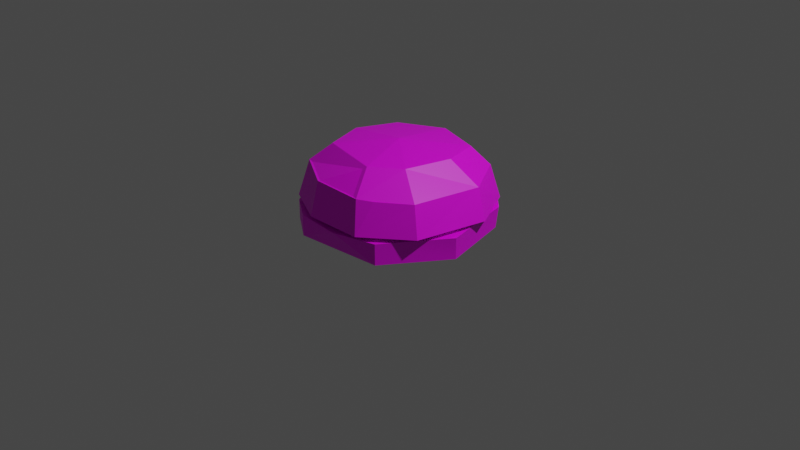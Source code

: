 # Source: Burger_1.blend  (saved by Blender 3.5.10; exported with 4.5.12 LTS)
import bpy
from mathutils import Matrix  # noqa: F401  (used for matrix-valued properties, if any)

bpy.ops.wm.read_factory_settings(use_empty=True)
scene = bpy.context.scene
scene.name = 'Scene'

# ---- collections
col_collection = bpy.data.collections.new('Collection'); scene.collection.children.link(col_collection)

# ---- images (referenced by path relative to the original .blend; pixels are not part of the script)
import os
ASSET_DIR = os.environ.get("B2B_ASSET_DIR", "")  # directory of the original .blend (textures are referenced by path, not embedded)
HERE = os.path.dirname(os.path.abspath(__file__))  # packed textures are extracted next to this script under _unpacked/

def load_image(name, relpath, width, height, colorspace="sRGB"):
    """Load a texture the original file referenced (path relative to the .blend, or extracted next to this script)."""
    p = next((c for c in (os.path.join(HERE, relpath), os.path.join(ASSET_DIR, relpath)) if relpath and os.path.exists(c)), "")
    if p:
        img = bpy.data.images.load(p, check_existing=True)
        img.name = name
    else:  # same state as the original file: an image datablock whose file is absent (Cycles renders it pink)
        img = bpy.data.images.new(name, width, height)
        img.source = "FILE"
        img.filepath = "//" + (relpath or name)
    img.colorspace_settings.name = colorspace
    return img
img_material_003_base_color_001 = load_image('Material.003 Base Color.001', 'Burger Cooked.png', 1024, 1024, 'sRGB')
img_burnt_001 = load_image('Burnt.001', 'Burnt.png', 1024, 1024, 'sRGB')
img_material_base_color = load_image('Material Base Color', '', 1024, 1024, 'sRGB')

# ---- materials (node trees are filled in below, after node groups)
mat_material_003 = bpy.data.materials.new('Material.003')
mat_material_003.use_transparent_shadow = False
mat_material = bpy.data.materials.new('Material')
mat_material.use_transparent_shadow = False

# ---- material node trees
mat_material_003.use_nodes = True; mat_material_003.node_tree.nodes.clear()
_N = mat_material_003.node_tree.nodes; _L = mat_material_003.node_tree.links
n0 = _N.new('ShaderNodeBsdfPrincipled'); n0.name = 'Principled BSDF'; n0.location = (10, 300)
n0.distribution = 'GGX'
n0.subsurface_method = 'RANDOM_WALK_SKIN'
n0.inputs[3].default_value = 1.45
n0.inputs[27].default_value = (0.0, 0.0, 0.0, 1.0)
n0.inputs[28].default_value = 1.0
n1 = _N.new('ShaderNodeOutputMaterial'); n1.name = 'Material Output'; n1.location = (300, 300)
n2 = _N.new('ShaderNodeTexImage'); n2.name = 'Image Texture.001'; n2.location = (0, 0)
n2.image = img_material_003_base_color_001
n3 = _N.new('ShaderNodeTexImage'); n3.name = 'Image Texture'; n3.location = (-280, 280)
n3.image = img_material_003_base_color_001
n4 = _N.new('ShaderNodeTexImage'); n4.name = 'Image Texture.002'; n4.location = (0, 0)
n4.image = img_burnt_001
_L.new(n0.outputs[0], n1.inputs[0])
_L.new(n3.outputs[0], n0.inputs[0])
n1.is_active_output = True
mat_material.use_nodes = True; mat_material.node_tree.nodes.clear()
_N = mat_material.node_tree.nodes; _L = mat_material.node_tree.links
n0 = _N.new('ShaderNodeBsdfPrincipled'); n0.name = 'Principled BSDF'; n0.location = (10, 300)
n0.distribution = 'GGX'
n0.subsurface_method = 'RANDOM_WALK_SKIN'
n0.inputs[3].default_value = 1.45
n0.inputs[27].default_value = (0.0, 0.0, 0.0, 1.0)
n0.inputs[28].default_value = 1.0
n1 = _N.new('ShaderNodeOutputMaterial'); n1.name = 'Material Output'; n1.location = (300, 300)
n2 = _N.new('ShaderNodeTexImage'); n2.name = 'Image Texture'; n2.location = (-280, 280)
n2.image = img_material_base_color
_L.new(n0.outputs[0], n1.inputs[0])
_L.new(n2.outputs[0], n0.inputs[0])
n1.is_active_output = True

# ---- world
world_world = bpy.data.worlds.new('World'); scene.world = world_world
world_world.use_nodes = True; world_world.node_tree.nodes.clear()
_N = world_world.node_tree.nodes; _L = world_world.node_tree.links
n0 = _N.new('ShaderNodeOutputWorld'); n0.name = 'World Output'; n0.location = (300, 300)
n1 = _N.new('ShaderNodeBackground'); n1.name = 'Background'; n1.location = (10, 300)
n1.inputs[0].default_value = (0.05088, 0.05088, 0.05088, 1.0)
_L.new(n1.outputs[0], n0.inputs[0])
n0.is_active_output = True
world_world.color = (0.05088, 0.05088, 0.05088)
world_world.use_sun_shadow = False
world_world.sun_shadow_jitter_overblur = 0.0

# ---- cameras
cam_camera = bpy.data.cameras.new('Camera')
cam_camera.clip_end = 100.0
cam_camera.ortho_scale = 7.314

# ---- lights
light_light = bpy.data.lights.new('Light', 'POINT')
light_light.transmission_factor = 0.0
light_light.energy = 1000.0
light_light.shadow_soft_size = 0.1
light_light.shadow_maximum_resolution = 0.006
light_light.use_absolute_resolution = True

# ---- meshes
me_circle = bpy.data.meshes.new('Circle')
me_circle.from_pydata([(0.0, 1.0, 0.0), (-1.025, 0.02622, 0.0), (-0.7071, -0.7071, 0.0), (-0.3827, -0.9239, 0.0), (0.5556, -0.8315, 0.0), (0.9808, -0.1951, 0.0), (0.4819, 0.901, -0.001364), (0.0, 1.0, 0.21), (-0.7527, 0.7603, 0.1928), (-0.978, 0.4027, 0.21), (-0.9808, -0.1951, 0.21), (-0.7071, -0.7071, 0.1984), (-0.3827, -0.9239, 0.21), (0.5556, -0.8315, 0.21), (0.9808, -0.1951, 0.21), (0.8315, 0.5556, 0.2367), (0.4819, 0.901, 0.2086), (0.8185, 0.5333, 0.02693), (0.08475, -0.943, 0.1968), (-0.289, 0.9469, 0.2092), (-0.8165, 0.678, 0.0)], [], [(0, 20, 1, 2, 3, 4, 5, 17, 6), (8, 20, 0, 19), (19, 0, 7), (7, 16, 15, 14, 13, 18, 12, 11, 10, 9, 8, 19), (6, 16, 7, 0), (6, 17, 15, 16), (17, 5, 14, 15), (5, 4, 13, 14), (13, 4, 18), (18, 3, 12), (4, 3, 18), (3, 2, 11, 12), (2, 1, 10, 11), (10, 1, 9), (8, 9, 20), (1, 20, 9)])
_uv = me_circle.uv_layers.new(name='UVMap')
_uv.uv.foreach_set('vector', [0.8457, 0.4987, 0.6162, 0.4987, 0.5029, 0.3602, 0.51, 0.1513, 0.5681, 0.06751, 0.8051, 0.0, 0.9696, 0.114, 1.0, 0.3067, 0.9534, 0.4284, 0.6339, 0.5179, 0.6858, 0.4987, 0.6813, 0.7204, 0.627, 0.644, 0.627, 0.644, 0.6813, 0.7204, 0.6266, 0.7206, 0.3123, 0.001113, 0.4308, 0.05104, 0.5029, 0.1574, 0.5029, 0.3575, 0.3615, 0.499, 0.2351, 0.5036, 0.1162, 0.4749, 0.04407, 0.4028, 0.0, 0.2576, 0.03116, 0.1044, 0.1071, 0.02424, 0.2355, 0.0, 0.6858, 0.8425, 0.6311, 0.8428, 0.6266, 0.7206, 0.6813, 0.7204, 0.7502, 0.4988, 0.7408, 0.6249, 0.6858, 0.6212, 0.6954, 0.4987, 0.7408, 0.6249, 0.7502, 0.813, 0.6954, 0.8129, 0.6858, 0.6212, 0.5713, 0.4987, 0.5575, 0.6257, 0.5029, 0.6268, 0.5167, 0.4998, 0.5029, 0.6268, 0.5575, 0.6257, 0.5072, 0.7521, 0.5072, 0.7521, 0.5627, 0.8721, 0.5081, 0.8732, 0.5575, 0.6257, 0.5627, 0.8721, 0.5072, 0.7521, 0.5627, 0.8721, 0.5713, 0.9509, 0.5197, 0.952, 0.5081, 0.8732, 0.5748, 0.8761, 0.5713, 0.6708, 0.6266, 0.7293, 0.6266, 0.8756, 0.6266, 0.7293, 0.5713, 0.6708, 0.6266, 0.577, 0.6247, 0.4987, 0.6266, 0.577, 0.5736, 0.5165, 0.5713, 0.6708, 0.5736, 0.5165, 0.6266, 0.577])
me_circle.materials.append(mat_material_003)
me_circle.update()
me_circle.normals_split_custom_set([tuple(v) for v in zip(*[iter([-0.008236, -0.00194, 1.0, -0.007268, -0.004448, 1.0, -0.007862, -0.003655, 1.0, -0.008051, -0.003225, 1.0, -0.007994, -0.003372, 1.0, -0.007991, -0.003371, 1.0, -0.008064, -0.003197, 1.0, -0.006632, -0.005098, 1.0, -0.007818, -0.003592, 1.0, 0.3822, -0.899, 0.2136, 0.356, -0.8972, 0.2615, 0.3522, -0.8973, 0.2663, 0.3454, -0.9109, 0.2258, 0.2184, -0.9758, -0.01226, 0.1825, -0.9832, 0.002655, 0.1439, -0.9888, -0.03939, 0.004229, -0.05075, -0.9987, -0.02445, -0.0561, -0.9981, -0.07174, -0.03292, -0.9969, -0.09137, 0.02224, -0.9956, -0.04485, 0.06132, -0.9971, 0.001388, 0.06711, -0.9977, 0.02288, 0.0565, -0.9981, 0.05739, 0.04408, -0.9974, 0.08455, 0.02167, -0.9962, 0.08388, -0.01935, -0.9963, 0.05122, -0.0362, -0.998, 0.0187, -0.03531, -0.9992, -0.2026, -0.9793, 0.002971, -0.2465, -0.968, -0.04673, -0.1625, -0.986, -0.03719, -0.1986, -0.9801, -0.001703, -0.7196, -0.6918, 0.0603, -0.7237, -0.6875, 0.06015, -0.7605, -0.6493, -0.008013, -0.6878, -0.7258, 0.01245, -0.977, -0.2086, 0.04423, -0.9779, -0.2045, 0.04256, -0.9904, -0.1355, -0.02897, -0.9622, -0.2719, -0.01707, -0.8322, 0.5544, 0.002999, -0.8298, 0.5581, -0.001101, -0.7954, 0.6039, -0.051, -0.8663, 0.4946, -0.07059, -0.2787, 0.9584, -0.06084, -0.2294, 0.9733, 0.003036, -0.1696, 0.9854, -0.01127, -0.02117, 0.9997, -0.01162, 0.04093, 0.9992, 0.0, 0.0811, 0.9959, -0.03975, -0.09519, 0.9442, 0.3154, -0.09309, 0.9452, 0.3131, -0.09444, 0.963, 0.2525, 0.5556, 0.8315, 0.0, 0.5547, 0.8321, -0.003074, 0.5913, 0.8052, -0.04561, 0.5226, 0.8516, -0.04141, 0.8971, 0.4219, 0.1313, 0.8942, 0.4274, 0.1331, 0.9134, 0.4024, 0.06116, 0.8779, 0.4708, 0.08697, 0.9681, 0.0695, -0.2407, 0.9766, -0.003368, -0.2152, 0.9693, -0.08256, -0.2318, 0.8137, -0.5762, -0.07651, 0.8811, -0.4668, -0.07584, 0.8454, -0.5318, -0.04971, 0.9039, -0.2917, 0.3129, 0.9025, -0.2902, 0.3183, 0.924, -0.2994, 0.2378])] * 3)])
me_cone = bpy.data.meshes.new('Cone')
me_cone.from_pydata([(0.0, 1.0, -1.0), (0.7071, 0.7071, -1.0), (0.9808, 0.1951, -1.0), (0.8315, -0.5556, -1.0), (0.3827, -0.9239, -1.0), (-0.7071, -0.7071, -1.0), (-1.0, 0.0, -1.0), (-0.7071, 0.7071, -1.0), (0.0, 0.0, -0.3961), (0.7445, -0.5085, -0.6901), (0.6067, 0.6603, -0.6782), (-0.8978, 0.01317, -0.6771), (-0.03623, 0.9452, -0.7004), (-0.5354, 0.478, -0.5118), (0.3139, -0.8386, -0.6725), (0.8789, 0.1992, -0.6903), (-0.6403, 0.6205, -0.6586), (-0.6505, -0.6009, -0.6434), (0.4584, -0.7471, -0.6819), (0.4785, -0.3716, -0.4627), (-0.05732, 0.6985, -0.4995), (0.5968, 0.1062, -0.462), (-0.6187, -0.01584, -0.4632), (0.1916, -0.5921, -0.4632), (-0.4769, -0.4456, -0.4636), (0.4737, 0.5129, -0.4812), (-0.2181, -0.8496, -0.6579), (-0.2325, -0.9413, -1.0)], [], [(1, 10, 12, 0), (8, 25, 21), (3, 9, 15, 2), (7, 16, 11, 6), (7, 0, 12, 16), (15, 10, 1, 2), (11, 17, 5, 6), (15, 9, 19, 21), (11, 16, 13, 22), (14, 18, 9, 3, 4), (12, 10, 25, 20), (16, 12, 20, 13), (17, 26, 27, 5), (21, 25, 10, 15), (22, 24, 17, 11), (24, 22, 8), (20, 25, 8), (8, 19, 23), (23, 19, 9, 18, 14), (8, 21, 19), (13, 20, 8), (8, 23, 24), (24, 23, 14, 26, 17), (22, 13, 8), (27, 26, 14, 4), (7, 6, 5, 27, 4, 3, 2, 1, 0)])
_uv = me_cone.uv_layers.new(name='UVMap')
_uv.uv.foreach_set('vector', [0.5375, 0.7959, 0.6307, 0.7941, 0.6979, 0.9467, 0.6184, 0.9584, 0.7788, 0.2084, 0.9408, 0.09853, 0.949, 0.2178, 0.5984, 0.4614, 0.681, 0.4817, 0.6183, 0.6436, 0.5309, 0.6323, 0.1534, 0.6957, 0.05297, 0.7034, 0.02999, 0.5657, 0.1206, 0.5372, 0.1534, 0.6957, 0.1534, 0.9113, 0.06865, 0.8963, 0.05297, 0.7034, 0.6183, 0.6436, 0.6307, 0.7941, 0.5375, 0.7959, 0.5309, 0.6323, 0.9054, 0.4859, 0.8748, 0.5939, 0.7689, 0.5882, 0.8144, 0.4614, 0.6183, 0.6436, 0.681, 0.4817, 0.7637, 0.5478, 0.7176, 0.6537, 0.5309, 0.1506, 0.6402, 0.0, 0.6611, 0.04432, 0.6073, 0.1741, 0.8742, 0.8741, 0.8823, 0.9078, 0.9054, 0.9706, 0.8203, 1.0, 0.781, 0.9012, 0.6979, 0.9467, 0.6307, 0.7941, 0.7051, 0.7719, 0.7637, 0.8855, 0.05297, 0.7034, 0.06865, 0.8963, 0.0, 0.8623, 0.002102, 0.7138, 0.8748, 0.5939, 0.8635, 0.7289, 0.7637, 0.7338, 0.7689, 0.5882, 0.7176, 0.6537, 0.7051, 0.7719, 0.6307, 0.7941, 0.6183, 0.6436, 0.6073, 0.1741, 0.6191, 0.3012, 0.5602, 0.3346, 0.5309, 0.1506, 0.6191, 0.3012, 0.6073, 0.1741, 0.7788, 0.2084, 0.8065, 0.01401, 0.9408, 0.09853, 0.7788, 0.2084, 0.7788, 0.2084, 0.8862, 0.3415, 0.7935, 0.3839, 0.7935, 0.3839, 0.8862, 0.3415, 0.949, 0.3983, 0.8554, 0.4456, 0.8099, 0.4614, 0.7788, 0.2084, 0.949, 0.2178, 0.8862, 0.3415, 0.6611, 0.04432, 0.8065, 0.01401, 0.7788, 0.2084, 0.7788, 0.2084, 0.7935, 0.3839, 0.6191, 0.3012, 0.6191, 0.3012, 0.7935, 0.3839, 0.8099, 0.4614, 0.6632, 0.4305, 0.5602, 0.3346, 0.6073, 0.1741, 0.6611, 0.04432, 0.7788, 0.2084, 0.7637, 0.7338, 0.8635, 0.7289, 0.8742, 0.8741, 0.781, 0.9012, 0.3783, 0.5372, 0.1624, 0.5372, 0.009804, 0.3845, 0.0, 0.2356, 0.07094, 0.07718, 0.2153, 0.0, 0.427, 0.04211, 0.5309, 0.1687, 0.5309, 0.3845])
me_cone.materials.append(mat_material)
me_cone.update()

# ---- objects
ob_light = bpy.data.objects.new('Light', light_light)
ob_camera = bpy.data.objects.new('Camera', cam_camera)
ob_borger = bpy.data.objects.new('Borger', me_circle)
ob_top_bun = bpy.data.objects.new('Top bun', me_cone)

# ---- transforms, parenting, visibility, modifiers, constraints
ob_light.location = (4.076, 1.005, 5.904)
ob_light.rotation_euler = (0.6503, 0.05522, 1.866)
ob_light.lock_rotations_4d = False
ob_light.empty_display_type = 'ARROWS'
ob_light.color = (0.0, 0.0, 0.0, 0.0)
ob_light.lineart.crease_threshold = 0.0
ob_camera.location = (7.359, -6.926, 4.958)
ob_camera.rotation_euler = (1.109, 0.0, 0.8149)
ob_camera.lock_rotations_4d = False
ob_camera.empty_display_type = 'ARROWS'
ob_camera.color = (0.0, 0.0, 0.0, 0.0)
ob_camera.display_type = 'WIRE'
ob_camera.lineart.crease_threshold = 0.0
ob_borger.location = (0.0, 0.0, 0.0)
_m = ob_borger.modifiers.new('Solidify', 'SOLIDIFY')
ob_top_bun.location = (0.0, 0.0, 1.266)
_m = ob_top_bun.modifiers.new('Solidify', 'SOLIDIFY')

# ---- collection membership
col_collection.objects.link(ob_light)
col_collection.objects.link(ob_camera)
col_collection.objects.link(ob_borger)
col_collection.objects.link(ob_top_bun)

# ---- scene / render settings (as saved in the file)
scene.camera = ob_camera
scene.frame_start = 1; scene.frame_end = 250; scene.frame_set(1)
scene.render.engine = 'BLENDER_EEVEE_NEXT'
scene.cycles.sampling_pattern = 'TABULATED_SOBOL'
scene.view_settings.view_transform = 'Filmic'
bpy.context.view_layer.update()
